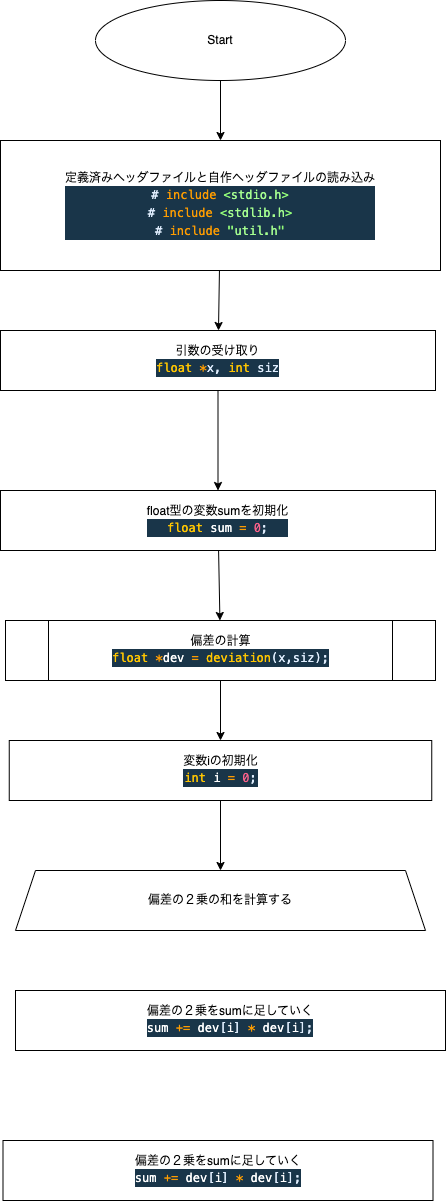

The diagram above was exported from draw.io. Its source (the exported page's mxGraphModel, read from the mxfile embedded in the PNG):
<mxGraphModel dx="2122" dy="948" grid="1" gridSize="10" guides="1" tooltips="1" connect="1" arrows="1" fold="1" page="1" pageScale="1" pageWidth="827" pageHeight="1169" math="0" shadow="0">
  <root>
    <mxCell id="0" />
    <mxCell id="1" parent="0" />
    <mxCell id="5" value="" style="edgeStyle=none;html=1;" edge="1" parent="1" source="2" target="3">
      <mxGeometry relative="1" as="geometry" />
    </mxCell>
    <mxCell id="2" value="Start" style="ellipse;whiteSpace=wrap;html=1;" vertex="1" parent="1">
      <mxGeometry x="80" y="70" width="250" height="80" as="geometry" />
    </mxCell>
    <mxCell id="7" value="" style="edgeStyle=none;html=1;" edge="1" parent="1" source="3" target="6">
      <mxGeometry relative="1" as="geometry" />
    </mxCell>
    <mxCell id="3" value="定義済みヘッダファイルと自作ヘッダファイルの読み込み&lt;br&gt;&lt;div style=&quot;color: rgb(255, 255, 255); background-color: rgb(25, 53, 73); font-family: Menlo, Monaco, &amp;quot;Courier New&amp;quot;, monospace; line-height: 18px;&quot;&gt;&lt;div&gt;&lt;span style=&quot;color: #e1efff;&quot;&gt;#&lt;/span&gt;&lt;span style=&quot;color: #ff9d00;&quot;&gt; include&lt;/span&gt;&lt;span style=&quot;color: #9effff;&quot;&gt; &lt;/span&gt;&lt;span style=&quot;color: #92fc79;&quot;&gt;&amp;lt;&lt;/span&gt;&lt;span style=&quot;color: #a5ff90;&quot;&gt;stdio.h&lt;/span&gt;&lt;span style=&quot;color: #92fc79;&quot;&gt;&amp;gt;&lt;/span&gt;&lt;/div&gt;&lt;div&gt;&lt;span style=&quot;color: #e1efff;&quot;&gt;#&lt;/span&gt;&lt;span style=&quot;color: #ff9d00;&quot;&gt; include&lt;/span&gt;&lt;span style=&quot;color: #9effff;&quot;&gt; &lt;/span&gt;&lt;span style=&quot;color: #92fc79;&quot;&gt;&amp;lt;&lt;/span&gt;&lt;span style=&quot;color: #a5ff90;&quot;&gt;stdlib.h&lt;/span&gt;&lt;span style=&quot;color: #92fc79;&quot;&gt;&amp;gt;&lt;/span&gt;&lt;/div&gt;&lt;div&gt;&lt;span style=&quot;color: #e1efff;&quot;&gt;#&lt;/span&gt;&lt;span style=&quot;color: #ff9d00;&quot;&gt; include&lt;/span&gt;&lt;span style=&quot;color: #9effff;&quot;&gt; &lt;/span&gt;&lt;span style=&quot;color: #92fc79;&quot;&gt;&quot;&lt;/span&gt;&lt;span style=&quot;color: #a5ff90;&quot;&gt;util.h&lt;/span&gt;&lt;span style=&quot;color: #92fc79;&quot;&gt;&quot;&lt;/span&gt;&lt;/div&gt;&lt;/div&gt;" style="rounded=0;whiteSpace=wrap;html=1;" vertex="1" parent="1">
      <mxGeometry x="-15" y="210" width="440" height="130" as="geometry" />
    </mxCell>
    <mxCell id="16" value="" style="edgeStyle=none;html=1;" edge="1" parent="1" source="6" target="12">
      <mxGeometry relative="1" as="geometry" />
    </mxCell>
    <mxCell id="6" value="引数の受け取り&lt;br&gt;&lt;div style=&quot;color: rgb(255, 255, 255); background-color: rgb(25, 53, 73); font-family: Menlo, Monaco, &amp;quot;Courier New&amp;quot;, monospace; line-height: 18px;&quot;&gt;&lt;span style=&quot;color: #ffc600;&quot;&gt;float&lt;/span&gt;&lt;span style=&quot;color: #9effff;&quot;&gt; &lt;/span&gt;&lt;span style=&quot;color: #ff9d00;&quot;&gt;*&lt;/span&gt;&lt;span style=&quot;color: #e1efff;&quot;&gt;x&lt;/span&gt;&lt;span style=&quot;color: #e1efff;&quot;&gt;,&lt;/span&gt;&lt;span style=&quot;color: #9effff;&quot;&gt; &lt;/span&gt;&lt;span style=&quot;color: #ffc600;&quot;&gt;int&lt;/span&gt;&lt;span style=&quot;color: #9effff;&quot;&gt; &lt;/span&gt;&lt;span style=&quot;color: #e1efff;&quot;&gt;siz&lt;/span&gt;&lt;/div&gt;" style="rounded=0;whiteSpace=wrap;html=1;" vertex="1" parent="1">
      <mxGeometry x="-15" y="400" width="435" height="60" as="geometry" />
    </mxCell>
    <mxCell id="21" value="" style="edgeStyle=none;html=1;" edge="1" parent="1" source="12" target="18">
      <mxGeometry relative="1" as="geometry" />
    </mxCell>
    <mxCell id="12" value="float型の変数sumを初期化&lt;br&gt;&lt;div style=&quot;color: rgb(255, 255, 255); background-color: rgb(25, 53, 73); font-family: Menlo, Monaco, &amp;quot;Courier New&amp;quot;, monospace; line-height: 18px;&quot;&gt;&lt;span style=&quot;color: #ffc600;&quot;&gt;float&lt;/span&gt;&lt;span style=&quot;color: #9effff;&quot;&gt; &lt;/span&gt;sum&lt;span style=&quot;color: #9effff;&quot;&gt; &lt;/span&gt;&lt;span style=&quot;color: #ff9d00;&quot;&gt;=&lt;/span&gt;&lt;span style=&quot;color: #9effff;&quot;&gt; &lt;/span&gt;&lt;span style=&quot;color: #ff628c;&quot;&gt;0&lt;/span&gt;&lt;span style=&quot;color: #e1efff;&quot;&gt;;&lt;/span&gt;&lt;/div&gt;" style="rounded=0;whiteSpace=wrap;html=1;" vertex="1" parent="1">
      <mxGeometry x="-15" y="560" width="435" height="60" as="geometry" />
    </mxCell>
    <mxCell id="15" value="偏差の２乗をsumに足していく&lt;br&gt;&lt;div style=&quot;color: rgb(255, 255, 255); background-color: rgb(25, 53, 73); font-family: Menlo, Monaco, &amp;quot;Courier New&amp;quot;, monospace; line-height: 18px;&quot;&gt;sum&lt;span style=&quot;color: #9effff;&quot;&gt; &lt;/span&gt;&lt;span style=&quot;color: #ff9d00;&quot;&gt;+=&lt;/span&gt;&lt;span style=&quot;color: #9effff;&quot;&gt; &lt;/span&gt;dev&lt;span style=&quot;color: #e1efff;&quot;&gt;[&lt;/span&gt;i&lt;span style=&quot;color: #e1efff;&quot;&gt;]&lt;/span&gt;&lt;span style=&quot;color: #9effff;&quot;&gt; &lt;/span&gt;&lt;span style=&quot;color: #ff9d00;&quot;&gt;*&lt;/span&gt;&lt;span style=&quot;color: #9effff;&quot;&gt; &lt;/span&gt;dev&lt;span style=&quot;color: #e1efff;&quot;&gt;[&lt;/span&gt;i&lt;span style=&quot;color: #e1efff;&quot;&gt;];&lt;/span&gt;&lt;/div&gt;" style="rounded=0;whiteSpace=wrap;html=1;" vertex="1" parent="1">
      <mxGeometry y="1060" width="430" height="60" as="geometry" />
    </mxCell>
    <mxCell id="26" value="" style="edgeStyle=none;html=1;" edge="1" parent="1" source="18" target="23">
      <mxGeometry relative="1" as="geometry" />
    </mxCell>
    <mxCell id="18" value="偏差の計算&lt;br&gt;&lt;div style=&quot;color: rgb(255, 255, 255); background-color: rgb(25, 53, 73); font-family: Menlo, Monaco, &amp;quot;Courier New&amp;quot;, monospace; line-height: 18px;&quot;&gt;&lt;span style=&quot;color: #ffc600;&quot;&gt;float&lt;/span&gt;&lt;span style=&quot;color: #9effff;&quot;&gt; &lt;/span&gt;&lt;span style=&quot;color: #ff9d00;&quot;&gt;*&lt;/span&gt;dev&lt;span style=&quot;color: #9effff;&quot;&gt; &lt;/span&gt;&lt;span style=&quot;color: #ff9d00;&quot;&gt;=&lt;/span&gt;&lt;span style=&quot;color: #9effff;&quot;&gt; &lt;/span&gt;&lt;span style=&quot;color: #ffc600;&quot;&gt;deviation&lt;/span&gt;&lt;span style=&quot;color: #e1efff;&quot;&gt;(&lt;/span&gt;&lt;span style=&quot;color: #e1efff;&quot;&gt;x&lt;/span&gt;&lt;span style=&quot;color: #e1efff;&quot;&gt;,&lt;/span&gt;&lt;span style=&quot;color: #e1efff;&quot;&gt;siz&lt;/span&gt;&lt;span style=&quot;color: #e1efff;&quot;&gt;);&lt;/span&gt;&lt;/div&gt;" style="shape=process;whiteSpace=wrap;html=1;backgroundOutline=1;" vertex="1" parent="1">
      <mxGeometry x="-10" y="690" width="430" height="60" as="geometry" />
    </mxCell>
    <mxCell id="22" value="偏差の２乗の和を計算する" style="shape=trapezoid;perimeter=trapezoidPerimeter;whiteSpace=wrap;html=1;fixedSize=1;" vertex="1" parent="1">
      <mxGeometry y="940" width="410" height="60" as="geometry" />
    </mxCell>
    <mxCell id="28" value="" style="edgeStyle=none;html=1;" edge="1" parent="1" source="23" target="22">
      <mxGeometry relative="1" as="geometry" />
    </mxCell>
    <mxCell id="23" value="変数iの初期化&lt;br&gt;&lt;div style=&quot;color: rgb(255, 255, 255); background-color: rgb(25, 53, 73); font-family: Menlo, Monaco, &amp;quot;Courier New&amp;quot;, monospace; line-height: 18px;&quot;&gt;&lt;span style=&quot;color: #ffc600;&quot;&gt;int&lt;/span&gt;&lt;span style=&quot;color: #9effff;&quot;&gt; &lt;/span&gt;i&lt;span style=&quot;color: #9effff;&quot;&gt;  &lt;/span&gt;&lt;span style=&quot;color: #ff9d00;&quot;&gt;=&lt;/span&gt;&lt;span style=&quot;color: #9effff;&quot;&gt; &lt;/span&gt;&lt;span style=&quot;color: #ff628c;&quot;&gt;0&lt;/span&gt;&lt;span style=&quot;color: #e1efff;&quot;&gt;;&lt;/span&gt;&lt;/div&gt;" style="rounded=0;whiteSpace=wrap;html=1;" vertex="1" parent="1">
      <mxGeometry x="-6.25" y="810" width="422.5" height="60" as="geometry" />
    </mxCell>
    <mxCell id="29" value="偏差の２乗をsumに足していく&lt;br&gt;&lt;div style=&quot;color: rgb(255, 255, 255); background-color: rgb(25, 53, 73); font-family: Menlo, Monaco, &amp;quot;Courier New&amp;quot;, monospace; line-height: 18px;&quot;&gt;sum&lt;span style=&quot;color: #9effff;&quot;&gt; &lt;/span&gt;&lt;span style=&quot;color: #ff9d00;&quot;&gt;+=&lt;/span&gt;&lt;span style=&quot;color: #9effff;&quot;&gt; &lt;/span&gt;dev&lt;span style=&quot;color: #e1efff;&quot;&gt;[&lt;/span&gt;i&lt;span style=&quot;color: #e1efff;&quot;&gt;]&lt;/span&gt;&lt;span style=&quot;color: #9effff;&quot;&gt; &lt;/span&gt;&lt;span style=&quot;color: #ff9d00;&quot;&gt;*&lt;/span&gt;&lt;span style=&quot;color: #9effff;&quot;&gt; &lt;/span&gt;dev&lt;span style=&quot;color: #e1efff;&quot;&gt;[&lt;/span&gt;i&lt;span style=&quot;color: #e1efff;&quot;&gt;];&lt;/span&gt;&lt;/div&gt;" style="rounded=0;whiteSpace=wrap;html=1;" vertex="1" parent="1">
      <mxGeometry x="-12.5" y="1210" width="430" height="60" as="geometry" />
    </mxCell>
  </root>
</mxGraphModel>